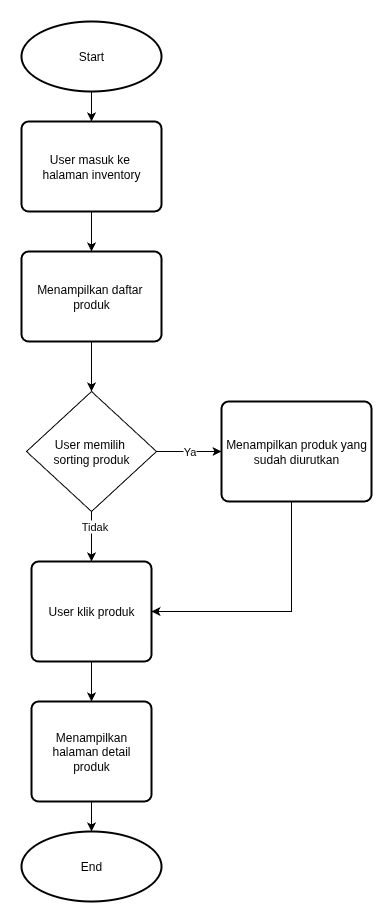

The diagram above was exported from draw.io. Its source (the exported page's mxGraphModel, read from the mxfile embedded in the PNG):
<mxGraphModel dx="1360" dy="879" grid="1" gridSize="10" guides="1" tooltips="1" connect="1" arrows="1" fold="1" page="1" pageScale="1" pageWidth="850" pageHeight="1100" math="0" shadow="0">
  <root>
    <mxCell id="0" />
    <mxCell id="1" parent="0" />
    <mxCell id="AT74r5DVAsgE9LW3WFeP-3" value="" style="edgeStyle=orthogonalEdgeStyle;rounded=0;orthogonalLoop=1;jettySize=auto;html=1;" parent="1" source="AT74r5DVAsgE9LW3WFeP-6" target="AT74r5DVAsgE9LW3WFeP-8" edge="1">
      <mxGeometry relative="1" as="geometry" />
    </mxCell>
    <mxCell id="AT74r5DVAsgE9LW3WFeP-4" value="Tidak" style="edgeLabel;html=1;align=center;verticalAlign=middle;resizable=0;points=[];" parent="AT74r5DVAsgE9LW3WFeP-3" vertex="1" connectable="0">
      <mxGeometry x="-0.4564" y="2" relative="1" as="geometry">
        <mxPoint as="offset" />
      </mxGeometry>
    </mxCell>
    <mxCell id="AT74r5DVAsgE9LW3WFeP-5" value="Ya" style="edgeStyle=orthogonalEdgeStyle;rounded=0;orthogonalLoop=1;jettySize=auto;html=1;" parent="1" source="AT74r5DVAsgE9LW3WFeP-6" target="AT74r5DVAsgE9LW3WFeP-9" edge="1">
      <mxGeometry relative="1" as="geometry" />
    </mxCell>
    <mxCell id="AT74r5DVAsgE9LW3WFeP-6" value="User memilih&amp;nbsp;&lt;br&gt;sorting produk" style="rhombus;whiteSpace=wrap;html=1;" parent="1" vertex="1">
      <mxGeometry x="335" y="400" width="130" height="120" as="geometry" />
    </mxCell>
    <mxCell id="AT74r5DVAsgE9LW3WFeP-27" value="" style="edgeStyle=orthogonalEdgeStyle;rounded=0;orthogonalLoop=1;jettySize=auto;html=1;" parent="1" source="AT74r5DVAsgE9LW3WFeP-8" target="AT74r5DVAsgE9LW3WFeP-26" edge="1">
      <mxGeometry relative="1" as="geometry" />
    </mxCell>
    <mxCell id="AT74r5DVAsgE9LW3WFeP-8" value="User klik produk" style="rounded=1;whiteSpace=wrap;html=1;absoluteArcSize=1;arcSize=14;strokeWidth=2;" parent="1" vertex="1">
      <mxGeometry x="340" y="570" width="120" height="100" as="geometry" />
    </mxCell>
    <mxCell id="AT74r5DVAsgE9LW3WFeP-24" style="edgeStyle=orthogonalEdgeStyle;rounded=0;orthogonalLoop=1;jettySize=auto;html=1;entryX=1;entryY=0.5;entryDx=0;entryDy=0;" parent="1" source="AT74r5DVAsgE9LW3WFeP-9" target="AT74r5DVAsgE9LW3WFeP-8" edge="1">
      <mxGeometry relative="1" as="geometry">
        <Array as="points">
          <mxPoint x="600" y="620" />
        </Array>
      </mxGeometry>
    </mxCell>
    <mxCell id="AT74r5DVAsgE9LW3WFeP-9" value="Menampilkan produk yang sudah diurutkan" style="rounded=1;whiteSpace=wrap;html=1;absoluteArcSize=1;arcSize=14;strokeWidth=2;" parent="1" vertex="1">
      <mxGeometry x="530" y="410" width="150" height="100" as="geometry" />
    </mxCell>
    <mxCell id="AT74r5DVAsgE9LW3WFeP-15" value="" style="edgeStyle=orthogonalEdgeStyle;rounded=0;orthogonalLoop=1;jettySize=auto;html=1;" parent="1" source="AT74r5DVAsgE9LW3WFeP-11" target="AT74r5DVAsgE9LW3WFeP-14" edge="1">
      <mxGeometry relative="1" as="geometry" />
    </mxCell>
    <mxCell id="AT74r5DVAsgE9LW3WFeP-11" value="Start" style="strokeWidth=2;html=1;shape=mxgraph.flowchart.start_1;whiteSpace=wrap;" parent="1" vertex="1">
      <mxGeometry x="330" y="30" width="140" height="70" as="geometry" />
    </mxCell>
    <mxCell id="AT74r5DVAsgE9LW3WFeP-12" value="End" style="strokeWidth=2;html=1;shape=mxgraph.flowchart.start_1;whiteSpace=wrap;" parent="1" vertex="1">
      <mxGeometry x="330" y="840" width="140" height="70" as="geometry" />
    </mxCell>
    <mxCell id="AT74r5DVAsgE9LW3WFeP-19" value="" style="edgeStyle=orthogonalEdgeStyle;rounded=0;orthogonalLoop=1;jettySize=auto;html=1;" parent="1" source="AT74r5DVAsgE9LW3WFeP-14" target="AT74r5DVAsgE9LW3WFeP-16" edge="1">
      <mxGeometry relative="1" as="geometry" />
    </mxCell>
    <mxCell id="AT74r5DVAsgE9LW3WFeP-14" value="User masuk ke&amp;nbsp;&lt;div&gt;halaman inventory&lt;/div&gt;" style="rounded=1;whiteSpace=wrap;html=1;absoluteArcSize=1;arcSize=14;strokeWidth=2;" parent="1" vertex="1">
      <mxGeometry x="330" y="130" width="140" height="90" as="geometry" />
    </mxCell>
    <mxCell id="AT74r5DVAsgE9LW3WFeP-23" value="" style="edgeStyle=orthogonalEdgeStyle;rounded=0;orthogonalLoop=1;jettySize=auto;html=1;" parent="1" source="AT74r5DVAsgE9LW3WFeP-16" target="AT74r5DVAsgE9LW3WFeP-6" edge="1">
      <mxGeometry relative="1" as="geometry" />
    </mxCell>
    <mxCell id="AT74r5DVAsgE9LW3WFeP-16" value="Menampilkan daftar&amp;nbsp;&lt;br&gt;produk" style="rounded=1;whiteSpace=wrap;html=1;absoluteArcSize=1;arcSize=14;strokeWidth=2;" parent="1" vertex="1">
      <mxGeometry x="330" y="260" width="140" height="90" as="geometry" />
    </mxCell>
    <mxCell id="AT74r5DVAsgE9LW3WFeP-28" value="" style="edgeStyle=orthogonalEdgeStyle;rounded=0;orthogonalLoop=1;jettySize=auto;html=1;" parent="1" source="AT74r5DVAsgE9LW3WFeP-26" target="AT74r5DVAsgE9LW3WFeP-12" edge="1">
      <mxGeometry relative="1" as="geometry" />
    </mxCell>
    <mxCell id="AT74r5DVAsgE9LW3WFeP-26" value="Menampilkan halaman detail produk" style="rounded=1;whiteSpace=wrap;html=1;absoluteArcSize=1;arcSize=14;strokeWidth=2;" parent="1" vertex="1">
      <mxGeometry x="340" y="710" width="120" height="100" as="geometry" />
    </mxCell>
  </root>
</mxGraphModel>